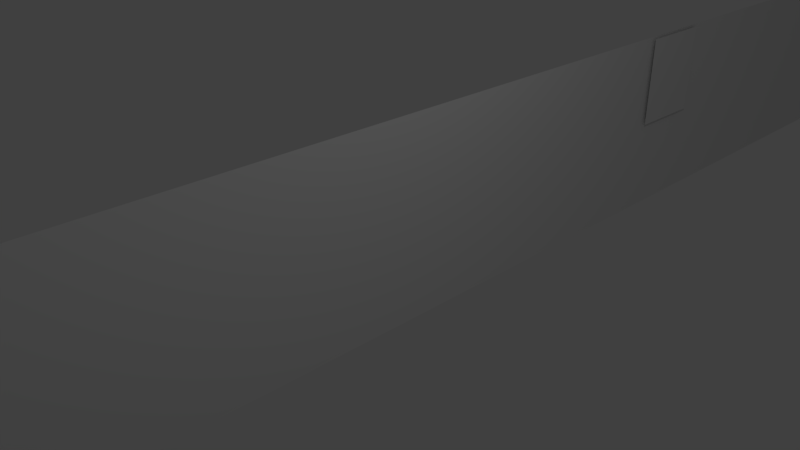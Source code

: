 # Source: Dino_Models.blend  (saved by Blender 2.79.0; exported with 4.5.12 LTS)
import bpy
from mathutils import Matrix  # noqa: F401  (used for matrix-valued properties, if any)

bpy.ops.wm.read_factory_settings(use_empty=True)
scene = bpy.context.scene
scene.name = 'Scene'

# ---- collections
col_collection_1 = bpy.data.collections.new('Collection 1'); scene.collection.children.link(col_collection_1)

# ---- materials (node trees are filled in below, after node groups)
mat_material_002 = bpy.data.materials.new('Material.002')
mat_material_002.alpha_threshold = 0.0
mat_material_002.use_transparent_shadow = False
mat_material_002.roughness = 0.5
mat_material_001 = bpy.data.materials.new('Material.001')
mat_material_001.alpha_threshold = 0.0
mat_material_001.use_transparent_shadow = False
mat_material_001.preview_render_type = 'FLAT'
mat_material_001.roughness = 0.5

# ---- material node trees

# ---- world
world_world = bpy.data.worlds.new('World'); scene.world = world_world
world_world.color = (0.05088, 0.05088, 0.05088)
world_world.use_sun_shadow = False
world_world.sun_shadow_jitter_overblur = 0.0
world_world.cycles.sampling_method = 'MANUAL'

# ---- cameras
cam_camera = bpy.data.cameras.new('Camera')
cam_camera.clip_end = 100.0
cam_camera.lens = 35.0
cam_camera.sensor_width = 32.0
cam_camera.sensor_height = 18.0
cam_camera.ortho_scale = 7.314
cam_camera.dof.focus_distance = 0.0
cam_camera.dof.aperture_fstop = 128.0

# ---- lights
light_lamp = bpy.data.lights.new('Lamp', 'POINT')
light_lamp.transmission_factor = 0.0
light_lamp.cutoff_distance = 30.0
light_lamp.energy = 100.0
light_lamp.shadow_buffer_clip_start = 1.001
light_lamp.shadow_soft_size = 0.1
light_lamp.shadow_maximum_resolution = 0.006
light_lamp.use_absolute_resolution = True

# ---- meshes
me_plane_001 = bpy.data.meshes.new('Plane.001')
me_plane_001.from_pydata([(-1.0, -0.3398, 0.0), (0.5483, -0.3398, -1.975e-08), (-1.0, 1.0, 0.0), (0.5483, 1.0, -1.975e-08), (-1.0, 0.3301, 0.0), (-0.2259, -0.3398, -9.873e-09), (0.5483, 0.3301, -1.975e-08), (-0.2259, 1.0, -9.873e-09), (-0.2259, 0.3301, -9.873e-09), (-1.0, -0.004847, 0.0), (0.1612, -0.3398, -1.481e-08), (0.5483, 0.6651, -1.975e-08), (-0.6129, 1.0, -4.936e-09), (-1.0, 0.6651, 0.0), (-0.6129, -0.3398, -4.936e-09), (0.5483, -0.004847, -1.975e-08), (0.1612, 1.0, -1.481e-08), (-0.2259, 0.6651, -9.873e-09), (-0.2259, -0.004847, -9.873e-09), (-0.6129, 0.3301, -4.936e-09), (0.1612, 0.3301, -1.481e-08), (0.1612, -0.004847, -1.481e-08), (-0.6129, -0.004847, -4.936e-09), (-0.6129, 0.6651, -4.936e-09), (0.1612, 0.6651, -1.481e-08), (-1.0, -0.1723, 0.0), (0.3547, -0.3398, -1.728e-08), (0.5483, 0.8325, -1.975e-08), (-0.8065, 1.0, -2.468e-09), (-1.0, 0.4976, 0.0), (-0.4194, -0.3398, -7.404e-09), (0.5483, 0.1626, -1.975e-08), (-0.03232, 1.0, -1.234e-08), (-0.2259, 0.8325, -9.873e-09), (-0.2259, 0.1626, -9.873e-09), (-0.8065, 0.3301, -2.468e-09), (-0.03232, 0.3301, -1.234e-08), (-1.0, 0.1626, 0.0), (-0.03232, -0.3398, -1.234e-08), (0.5483, 0.4976, -1.975e-08), (-0.4194, 1.0, -7.404e-09), (-1.0, 0.8325, 0.0), (-0.8065, -0.3398, -2.468e-09), (0.5483, -0.1723, -1.975e-08), (0.3547, 1.0, -1.728e-08), (-0.2259, 0.4976, -9.873e-09), (-0.2259, -0.1723, -9.873e-09), (-0.4194, 0.3301, -7.404e-09), (0.3547, 0.3301, -1.728e-08), (0.1612, 0.1626, -1.481e-08), (0.1612, -0.1723, -1.481e-08), (-0.03232, -0.004847, -1.234e-08), (0.3547, -0.004847, -1.728e-08), (-0.6129, 0.1626, -4.936e-09), (-0.6129, -0.1723, -4.936e-09), (-0.8065, -0.004847, -2.468e-09), (-0.4194, -0.004847, -7.404e-09), (-0.6129, 0.8325, -4.936e-09), (-0.6129, 0.4976, -4.936e-09), (-0.8065, 0.6651, -2.468e-09), (-0.4194, 0.6651, -7.404e-09), (0.1612, 0.8325, -1.481e-08), (0.1612, 0.4976, -1.481e-08), (-0.03232, 0.6651, -1.234e-08), (0.3547, 0.6651, -1.728e-08), (0.3547, 0.4976, -1.728e-08), (-0.03232, 0.4976, -1.234e-08), (-0.03232, 0.8325, -1.234e-08), (-0.4194, 0.4976, -7.404e-09), (-0.8065, 0.4976, -2.468e-09), (-0.8065, 0.8325, -2.468e-09), (-0.4194, -0.1723, -7.404e-09), (-0.8065, -0.1723, -2.468e-09), (-0.8065, 0.1626, -2.468e-09), (0.3547, -0.1723, -1.728e-08), (-0.03232, -0.1723, -1.234e-08), (-0.03232, 0.1626, -1.234e-08), (0.3547, 0.1626, -1.728e-08), (-0.4194, 0.1626, -7.404e-09), (-0.4194, 0.8325, -7.404e-09), (0.3547, 0.8325, -1.728e-08), (-1.0, -0.2561, 0.0), (0.4515, -0.3398, -1.851e-08), (0.5483, 0.9163, -1.975e-08), (-0.9032, 1.0, -1.234e-09), (-1.0, 0.4138, 0.0), (-0.3226, -0.3398, -8.639e-09), (0.5483, 0.2464, -1.975e-08), (-0.1291, 1.0, -1.111e-08), (-0.2259, 0.9163, -9.873e-09), (-0.2259, 0.2464, -9.873e-09), (-0.9032, 0.3301, -1.234e-09), (-0.1291, 0.3301, -1.111e-08), (-1.0, 0.07889, 0.0), (0.06444, -0.3398, -1.357e-08), (0.5483, 0.5813, -1.975e-08), (-0.5162, 1.0, -6.17e-09), (-1.0, 0.7488, 0.0), (-0.7097, -0.3398, -3.702e-09), (0.5483, -0.08858, -1.975e-08), (0.258, 1.0, -1.604e-08), (-0.2259, 0.5813, -9.873e-09), (-0.2259, -0.08858, -9.873e-09), (-0.5162, 0.3301, -6.17e-09), (0.258, 0.3301, -1.604e-08), (0.1612, 0.2464, -1.481e-08), (0.1612, -0.08858, -1.481e-08), (-0.1291, -0.004847, -1.111e-08), (0.258, -0.004847, -1.604e-08), (-0.6129, 0.2464, -4.936e-09), (-0.6129, -0.08858, -4.936e-09), (-0.9032, -0.004847, -1.234e-09), (-0.5162, -0.004847, -6.17e-09), (-0.6129, 0.9163, -4.936e-09), (-0.6129, 0.5813, -4.936e-09), (-0.9032, 0.6651, -1.234e-09), (-0.5162, 0.6651, -6.17e-09), (0.1612, 0.9163, -1.481e-08), (0.1612, 0.5813, -1.481e-08), (-0.1291, 0.6651, -1.111e-08), (0.258, 0.6651, -1.604e-08), (-1.0, -0.08858, 0.0), (0.258, -0.3398, -1.604e-08), (0.5483, 0.7488, -1.975e-08), (-0.7097, 1.0, -3.702e-09), (-1.0, 0.5813, 0.0), (-0.5162, -0.3398, -6.17e-09), (0.5483, 0.07889, -1.975e-08), (0.06444, 1.0, -1.357e-08), (-0.2259, 0.7488, -9.873e-09), (-0.2259, 0.07889, -9.873e-09), (-0.7097, 0.3301, -3.702e-09), (0.06444, 0.3301, -1.357e-08), (-1.0, 0.2464, 0.0), (-0.1291, -0.3398, -1.111e-08), (0.5483, 0.4138, -1.975e-08), (-0.3226, 1.0, -8.639e-09), (-1.0, 0.9163, 0.0), (-0.9032, -0.3398, -1.234e-09), (0.5483, -0.2561, -1.975e-08), (0.4515, 1.0, -1.851e-08), (-0.2259, 0.4138, -9.873e-09), (-0.2259, -0.2561, -9.873e-09), (-0.3226, 0.3301, -8.639e-09), (0.4515, 0.3301, -1.851e-08), (0.1612, 0.07889, -1.481e-08), (0.1612, -0.2561, -1.481e-08), (0.06444, -0.004847, -1.357e-08), (0.4515, -0.004847, -1.851e-08), (-0.6129, 0.07889, -4.936e-09), (-0.6129, -0.2561, -4.936e-09), (-0.7097, -0.004847, -3.702e-09), (-0.3226, -0.004847, -8.639e-09), (-0.6129, 0.7488, -4.936e-09), (-0.6129, 0.4138, -4.936e-09), (-0.7097, 0.6651, -3.702e-09), (-0.3226, 0.6651, -8.639e-09), (0.1612, 0.7488, -1.481e-08), (0.1612, 0.4138, -1.481e-08), (0.06444, 0.6651, -1.357e-08), (0.4515, 0.6651, -1.851e-08), (0.3547, 0.5813, -1.728e-08), (0.3547, 0.4138, -1.728e-08), (0.258, 0.4976, -1.604e-08), (0.4515, 0.4976, -1.851e-08), (-0.03232, 0.5813, -1.234e-08), (-0.03232, 0.4138, -1.234e-08), (-0.1291, 0.4976, -1.111e-08), (0.06444, 0.4976, -1.357e-08), (-0.03232, 0.9163, -1.234e-08), (-0.03232, 0.7488, -1.234e-08), (-0.1291, 0.8325, -1.111e-08), (0.06444, 0.8325, -1.357e-08), (-0.4194, 0.5813, -7.404e-09), (-0.4194, 0.4138, -7.404e-09), (-0.5162, 0.4976, -6.17e-09), (-0.3226, 0.4976, -8.639e-09), (-0.8065, 0.5813, -2.468e-09), (-0.8065, 0.4138, -2.468e-09), (-0.9032, 0.4976, -1.234e-09), (-0.7097, 0.4976, -3.702e-09), (-0.8065, 0.9163, -2.468e-09), (-0.8065, 0.7488, -2.468e-09), (-0.9032, 0.8325, -1.234e-09), (-0.7097, 0.8325, -3.702e-09), (-0.4194, -0.08858, -7.404e-09), (-0.4194, -0.2561, -7.404e-09), (-0.5162, -0.1723, -6.17e-09), (-0.3226, -0.1723, -8.639e-09), (-0.8065, -0.08858, -2.468e-09), (-0.8065, -0.2561, -2.468e-09), (-0.9032, -0.1723, -1.234e-09), (-0.7097, -0.1723, -3.702e-09), (-0.8065, 0.2464, -2.468e-09), (-0.8065, 0.07889, -2.468e-09), (-0.9032, 0.1626, -1.234e-09), (-0.7097, 0.1626, -3.702e-09), (0.3547, -0.08858, -1.728e-08), (0.3547, -0.2561, -1.728e-08), (0.258, -0.1723, -1.604e-08), (0.4515, -0.1723, -1.851e-08), (-0.03232, -0.08858, -1.234e-08), (-0.03232, -0.2561, -1.234e-08), (-0.1291, -0.1723, -1.111e-08), (0.06444, -0.1723, -1.357e-08), (-0.03232, 0.2464, -1.234e-08), (-0.03232, 0.07889, -1.234e-08), (-0.1291, 0.1626, -1.111e-08), (0.06444, 0.1626, -1.357e-08), (0.3547, 0.2464, -1.728e-08), (0.3547, 0.07889, -1.728e-08), (0.258, 0.1626, -1.604e-08), (0.4515, 0.1626, -1.851e-08), (-0.4194, 0.2464, -7.404e-09), (-0.4194, 0.07889, -7.404e-09), (-0.5162, 0.1626, -6.17e-09), (-0.3226, 0.1626, -8.639e-09), (-0.4194, 0.9163, -7.404e-09), (-0.4194, 0.7488, -7.404e-09), (-0.5162, 0.8325, -6.17e-09), (-0.3226, 0.8325, -8.639e-09), (0.3547, 0.9163, -1.728e-08), (0.3547, 0.7488, -1.728e-08), (0.258, 0.8325, -1.604e-08), (0.4515, 0.8325, -1.851e-08), (0.4515, 0.7488, -1.851e-08), (0.258, 0.7488, -1.604e-08), (0.258, 0.9163, -1.604e-08), (-0.3226, 0.7488, -8.639e-09), (-0.5162, 0.7488, -6.17e-09), (-0.5162, 0.9163, -6.17e-09), (-0.3226, 0.07889, -8.639e-09), (-0.5162, 0.07889, -6.17e-09), (-0.5162, 0.2464, -6.17e-09), (0.4515, 0.07889, -1.851e-08), (0.258, 0.07889, -1.604e-08), (0.258, 0.2464, -1.604e-08), (0.06444, 0.07889, -1.357e-08), (-0.1291, 0.07889, -1.111e-08), (-0.1291, 0.2464, -1.111e-08), (0.06444, -0.2561, -1.357e-08), (-0.1291, -0.2561, -1.111e-08), (-0.1291, -0.08858, -1.111e-08), (0.4515, -0.2561, -1.851e-08), (0.258, -0.2561, -1.604e-08), (0.258, -0.08858, -1.604e-08), (-0.7097, 0.07889, -3.702e-09), (-0.9032, 0.07889, -1.234e-09), (-0.9032, 0.2464, -1.234e-09), (-0.7097, -0.2561, -3.702e-09), (-0.9032, -0.2561, -1.234e-09), (-0.9032, -0.08858, -1.234e-09), (-0.3226, -0.2561, -8.639e-09), (-0.5162, -0.2561, -6.17e-09), (-0.5162, -0.08858, -6.17e-09), (-0.7097, 0.7488, -3.702e-09), (-0.9032, 0.7488, -1.234e-09), (-0.9032, 0.9163, -1.234e-09), (-0.7097, 0.4138, -3.702e-09), (-0.9032, 0.4138, -1.234e-09), (-0.9032, 0.5813, -1.234e-09), (-0.3226, 0.4138, -8.639e-09), (-0.5162, 0.4138, -6.17e-09), (-0.5162, 0.5813, -6.17e-09), (0.06444, 0.7488, -1.357e-08), (-0.1291, 0.7488, -1.111e-08), (-0.1291, 0.9163, -1.111e-08), (0.06444, 0.4138, -1.357e-08), (-0.1291, 0.4138, -1.111e-08), (-0.1291, 0.5813, -1.111e-08), (0.4515, 0.4138, -1.851e-08), (0.258, 0.4138, -1.604e-08), (0.258, 0.5813, -1.604e-08), (0.4515, 0.5813, -1.851e-08), (0.06444, 0.5813, -1.357e-08), (0.06444, 0.9163, -1.357e-08), (-0.3226, 0.5813, -8.639e-09), (-0.7097, 0.5813, -3.702e-09), (-0.7097, 0.9163, -3.702e-09), (-0.3226, -0.08858, -8.639e-09), (-0.7097, -0.08858, -3.702e-09), (-0.7097, 0.2464, -3.702e-09), (0.4515, -0.08858, -1.851e-08), (0.06444, -0.08858, -1.357e-08), (0.06444, 0.2464, -1.357e-08), (0.4515, 0.2464, -1.851e-08), (-0.3226, 0.2464, -8.639e-09), (-0.3226, 0.9163, -8.639e-09), (0.4515, 0.9163, -1.851e-08), (-1.0, -0.2979, 0.0), (0.4999, -0.3398, -1.913e-08), (0.5483, 0.9581, -1.975e-08), (-0.9516, 1.0, -6.17e-10), (-1.0, 0.372, 0.0), (-0.2742, -0.3398, -9.256e-09), (0.5483, 0.2882, -1.975e-08), (-0.1775, 1.0, -1.049e-08), (-0.2259, 0.9581, -9.873e-09), (-0.2259, 0.2882, -9.873e-09), (-0.9516, 0.3301, -6.17e-10), (-0.1775, 0.3301, -1.049e-08), (-1.0, 0.03702, 0.0), (0.1128, -0.3398, -1.419e-08), (0.5483, 0.6232, -1.975e-08), (-0.5645, 1.0, -5.553e-09), (-1.0, 0.7069, 0.0), (-0.6613, -0.3398, -4.319e-09), (0.5483, -0.04672, -1.975e-08), (0.2096, 1.0, -1.543e-08), (-0.2259, 0.6232, -9.873e-09), (-0.2259, -0.04672, -9.873e-09), (-0.5645, 0.3301, -5.553e-09), (0.2096, 0.3301, -1.543e-08), (0.1612, 0.2882, -1.481e-08), (0.1612, -0.04672, -1.481e-08), (-0.1775, -0.004847, -1.049e-08), (0.2096, -0.004847, -1.543e-08), (-0.6129, 0.2882, -4.936e-09), (-0.6129, -0.04672, -4.936e-09), (-0.9516, -0.004847, -6.17e-10), (-0.5645, -0.004847, -5.553e-09), (-0.6129, 0.9581, -4.936e-09), (-0.6129, 0.6232, -4.936e-09), (-0.9516, 0.6651, -6.17e-10), (-0.5645, 0.6651, -5.553e-09), (0.1612, 0.9581, -1.481e-08), (0.1612, 0.6232, -1.481e-08), (-0.1775, 0.6651, -1.049e-08), (0.2096, 0.6651, -1.543e-08), (-1.0, -0.1305, 0.0), (0.3064, -0.3398, -1.666e-08), (0.5483, 0.7907, -1.975e-08), (-0.7581, 1.0, -3.085e-09), (-1.0, 0.5394, 0.0), (-0.4678, -0.3398, -6.787e-09), (0.5483, 0.1208, -1.975e-08), (0.01606, 1.0, -1.296e-08), (-0.2259, 0.7907, -9.873e-09), (-0.2259, 0.1208, -9.873e-09), (-0.7581, 0.3301, -3.085e-09), (0.01606, 0.3301, -1.296e-08), (-1.0, 0.2045, 0.0), (-0.08071, -0.3398, -1.172e-08), (0.5483, 0.4557, -1.975e-08), (-0.371, 1.0, -8.021e-09), (-1.0, 0.8744, 0.0), (-0.8548, -0.3398, -1.851e-09), (0.5483, -0.2142, -1.975e-08), (0.4031, 1.0, -1.789e-08), (-0.2259, 0.4557, -9.873e-09), (-0.2259, -0.2142, -9.873e-09), (-0.371, 0.3301, -8.021e-09), (0.4031, 0.3301, -1.789e-08), (0.1612, 0.1208, -1.481e-08), (0.1612, -0.2142, -1.481e-08), (0.01606, -0.004847, -1.296e-08), (0.4031, -0.004847, -1.789e-08), (-0.6129, 0.1208, -4.936e-09), (-0.6129, -0.2142, -4.936e-09), (-0.7581, -0.004847, -3.085e-09), (-0.371, -0.004847, -8.021e-09), (-0.6129, 0.7907, -4.936e-09), (-0.6129, 0.4557, -4.936e-09), (-0.7581, 0.6651, -3.085e-09), (-0.371, 0.6651, -8.021e-09), (0.1612, 0.7907, -1.481e-08), (0.1612, 0.4557, -1.481e-08), (0.01606, 0.6651, -1.296e-08), (0.4031, 0.6651, -1.789e-08), (0.3547, 0.6232, -1.728e-08), (0.3547, 0.4557, -1.728e-08), (0.2096, 0.4976, -1.543e-08), (0.4031, 0.4976, -1.789e-08), (-0.03232, 0.6232, -1.234e-08), (-0.03232, 0.4557, -1.234e-08), (-0.1775, 0.4976, -1.049e-08), (0.01606, 0.4976, -1.296e-08), (-0.03232, 0.9581, -1.234e-08), (-0.03232, 0.7907, -1.234e-08), (-0.1775, 0.8325, -1.049e-08), (0.01606, 0.8325, -1.296e-08), (-0.4194, 0.6232, -7.404e-09), (-0.4194, 0.4557, -7.404e-09), (-0.5645, 0.4976, -5.553e-09), (-0.371, 0.4976, -8.021e-09), (-0.8065, 0.6232, -2.468e-09), (-0.8065, 0.4557, -2.468e-09), (-0.9516, 0.4976, -6.17e-10), (-0.7581, 0.4976, -3.085e-09), (-0.8065, 0.9581, -2.468e-09), (-0.8065, 0.7907, -2.468e-09), (-0.9516, 0.8325, -6.17e-10), (-0.7581, 0.8325, -3.085e-09), (-0.4194, -0.04672, -7.404e-09), (-0.4194, -0.2142, -7.404e-09), (-0.5645, -0.1723, -5.553e-09), (-0.371, -0.1723, -8.021e-09), (-0.8065, -0.04672, -2.468e-09), (-0.8065, -0.2142, -2.468e-09), (-0.9516, -0.1723, -6.17e-10), (-0.7581, -0.1723, -3.085e-09), (-0.8065, 0.2882, -2.468e-09), (-0.8065, 0.1208, -2.468e-09), (-0.9516, 0.1626, -6.17e-10), (-0.7581, 0.1626, -3.085e-09), (0.3547, -0.04672, -1.728e-08), (0.3547, -0.2142, -1.728e-08), (0.2096, -0.1723, -1.543e-08), (0.4031, -0.1723, -1.789e-08), (-0.03232, -0.04672, -1.234e-08), (-0.03232, -0.2142, -1.234e-08), (-0.1775, -0.1723, -1.049e-08), (0.01606, -0.1723, -1.296e-08), (-0.03232, 0.2882, -1.234e-08), (-0.03232, 0.1208, -1.234e-08), (-0.1775, 0.1626, -1.049e-08), (0.01606, 0.1626, -1.296e-08), (0.3547, 0.2882, -1.728e-08), (0.3547, 0.1208, -1.728e-08), (0.2096, 0.1626, -1.543e-08), (0.4031, 0.1626, -1.789e-08), (-0.4194, 0.2882, -7.404e-09), (-0.4194, 0.1208, -7.404e-09), (-0.5645, 0.1626, -5.553e-09), (-0.371, 0.1626, -8.021e-09), (-0.4194, 0.9581, -7.404e-09), (-0.4194, 0.7907, -7.404e-09), (-0.5645, 0.8325, -5.553e-09), (-0.371, 0.8325, -8.021e-09), (0.3547, 0.9581, -1.728e-08), (0.3547, 0.7907, -1.728e-08), (0.2096, 0.8325, -1.543e-08), (0.4031, 0.8325, -1.789e-08), (-1.0, -0.2142, 0.0), (0.4031, -0.3398, -1.789e-08), (0.5483, 0.8744, -1.975e-08), (-0.8548, 1.0, -1.851e-09), (-1.0, 0.4557, 0.0), (-0.371, -0.3398, -8.021e-09), (0.5483, 0.2045, -1.975e-08), (-0.08071, 1.0, -1.172e-08), (-0.2259, 0.8744, -9.873e-09), (-0.2259, 0.2045, -9.873e-09), (-0.8548, 0.3301, -1.851e-09), (-0.08071, 0.3301, -1.172e-08), (-1.0, 0.1208, 0.0), (0.01606, -0.3398, -1.296e-08), (0.5483, 0.5394, -1.975e-08), (-0.4678, 1.0, -6.787e-09), (-1.0, 0.7907, 0.0), (-0.7581, -0.3398, -3.085e-09), (0.5483, -0.1305, -1.975e-08), (0.3064, 1.0, -1.666e-08), (-0.2259, 0.5394, -9.873e-09), (-0.2259, -0.1305, -9.873e-09), (-0.4678, 0.3301, -6.787e-09), (0.3064, 0.3301, -1.666e-08), (0.1612, 0.2045, -1.481e-08), (0.1612, -0.1305, -1.481e-08), (-0.08071, -0.004847, -1.172e-08), (0.3064, -0.004847, -1.666e-08), (-0.6129, 0.2045, -4.936e-09), (-0.6129, -0.1305, -4.936e-09), (-0.8548, -0.004847, -1.851e-09), (-0.4678, -0.004847, -6.787e-09), (-0.6129, 0.8744, -4.936e-09), (-0.6129, 0.5394, -4.936e-09), (-0.8548, 0.6651, -1.851e-09), (-0.4678, 0.6651, -6.787e-09), (0.1612, 0.8744, -1.481e-08), (0.1612, 0.5394, -1.481e-08), (-0.08071, 0.6651, -1.172e-08), (0.3064, 0.6651, -1.666e-08), (-1.0, -0.04672, 0.0), (0.2096, -0.3398, -1.543e-08), (0.5483, 0.7069, -1.975e-08), (-0.6613, 1.0, -4.319e-09), (-1.0, 0.6232, 0.0), (-0.5645, -0.3398, -5.553e-09), (0.5483, 0.03702, -1.975e-08), (0.1128, 1.0, -1.419e-08), (-0.2259, 0.7069, -9.873e-09), (-0.2259, 0.03702, -9.873e-09), (-0.6613, 0.3301, -4.319e-09), (0.1128, 0.3301, -1.419e-08), (-1.0, 0.2882, 0.0), (-0.1775, -0.3398, -1.049e-08), (0.5483, 0.372, -1.975e-08), (-0.2742, 1.0, -9.256e-09), (-1.0, 0.9581, 0.0), (-0.9516, -0.3398, -6.17e-10), (0.5483, -0.2979, -1.975e-08), (0.4999, 1.0, -1.913e-08), (-0.2259, 0.372, -9.873e-09), (-0.2259, -0.2979, -9.873e-09), (-0.2742, 0.3301, -9.256e-09), (0.4999, 0.3301, -1.913e-08), (0.1612, 0.03702, -1.481e-08), (0.1612, -0.2979, -1.481e-08), (0.1128, -0.004847, -1.419e-08), (0.4999, -0.004847, -1.913e-08), (-0.6129, 0.03702, -4.936e-09), (-0.6129, -0.2979, -4.936e-09), (-0.6613, -0.004847, -4.319e-09), (-0.2742, -0.004847, -9.256e-09), (-0.6129, 0.7069, -4.936e-09), (-0.6129, 0.372, -4.936e-09), (-0.6613, 0.6651, -4.319e-09), (-0.2742, 0.6651, -9.256e-09), (0.1612, 0.7069, -1.481e-08), (0.1612, 0.372, -1.481e-08), (0.1128, 0.6651, -1.419e-08), (0.4999, 0.6651, -1.913e-08), (0.3547, 0.5394, -1.728e-08), (0.3547, 0.372, -1.728e-08), (0.3064, 0.4976, -1.666e-08), (0.4999, 0.4976, -1.913e-08), (-0.03232, 0.5394, -1.234e-08), (-0.03232, 0.372, -1.234e-08), (-0.08071, 0.4976, -1.172e-08), (0.1128, 0.4976, -1.419e-08), (-0.03232, 0.8744, -1.234e-08), (-0.03232, 0.7069, -1.234e-08), (-0.08071, 0.8325, -1.172e-08), (0.1128, 0.8325, -1.419e-08), (-0.4194, 0.5394, -7.404e-09), (-0.4194, 0.372, -7.404e-09), (-0.4678, 0.4976, -6.787e-09), (-0.2742, 0.4976, -9.256e-09), (-0.8065, 0.5394, -2.468e-09), (-0.8065, 0.372, -2.468e-09), (-0.8548, 0.4976, -1.851e-09), (-0.6613, 0.4976, -4.319e-09), (-0.8065, 0.8744, -2.468e-09), (-0.8065, 0.7069, -2.468e-09), (-0.8548, 0.8325, -1.851e-09), (-0.6613, 0.8325, -4.319e-09), (-0.4194, -0.1305, -7.404e-09), (-0.4194, -0.2979, -7.404e-09), (-0.4678, -0.1723, -6.787e-09), (-0.2742, -0.1723, -9.256e-09), (-0.8065, -0.1305, -2.468e-09), (-0.8065, -0.2979, -2.468e-09), (-0.8548, -0.1723, -1.851e-09), (-0.6613, -0.1723, -4.319e-09), (-0.8065, 0.2045, -2.468e-09), (-0.8065, 0.03702, -2.468e-09), (-0.8548, 0.1626, -1.851e-09), (-0.6613, 0.1626, -4.319e-09), (0.3547, -0.1305, -1.728e-08), (0.3547, -0.2979, -1.728e-08), (0.3064, -0.1723, -1.666e-08), (0.4999, -0.1723, -1.913e-08), (-0.03232, -0.1305, -1.234e-08), (-0.03232, -0.2979, -1.234e-08), (-0.08071, -0.1723, -1.172e-08), (0.1128, -0.1723, -1.419e-08), (-0.03232, 0.2045, -1.234e-08), (-0.03232, 0.03702, -1.234e-08), (-0.08071, 0.1626, -1.172e-08), (0.1128, 0.1626, -1.419e-08), (0.3547, 0.2045, -1.728e-08), (0.3547, 0.03702, -1.728e-08), (0.3064, 0.1626, -1.666e-08), (0.4999, 0.1626, -1.913e-08), (-0.4194, 0.2045, -7.404e-09), (-0.4194, 0.03702, -7.404e-09), (-0.4678, 0.1626, -6.787e-09), (-0.2742, 0.1626, -9.256e-09), (-0.4194, 0.8744, -7.404e-09), (-0.4194, 0.7069, -7.404e-09), (-0.4678, 0.8325, -6.787e-09), (-0.2742, 0.8325, -9.256e-09), (0.3547, 0.8744, -1.728e-08), (0.3547, 0.7069, -1.728e-08), (0.3064, 0.8325, -1.666e-08), (0.4999, 0.8325, -1.913e-08), (0.4515, 0.7907, -1.851e-08), (0.4515, 0.7069, -1.851e-08), (0.4031, 0.7488, -1.789e-08), (0.4999, 0.7488, -1.913e-08), (0.258, 0.7907, -1.604e-08), (0.258, 0.7069, -1.604e-08), (0.2096, 0.7488, -1.543e-08), (0.3064, 0.7488, -1.666e-08), (0.258, 0.9581, -1.604e-08), (0.258, 0.8744, -1.604e-08), (0.2096, 0.9163, -1.543e-08), (0.3064, 0.9163, -1.666e-08), (-0.3226, 0.7907, -8.639e-09), (-0.3226, 0.7069, -8.639e-09), (-0.371, 0.7488, -8.021e-09), (-0.2742, 0.7488, -9.256e-09), (-0.5162, 0.7907, -6.17e-09), (-0.5162, 0.7069, -6.17e-09), (-0.5645, 0.7488, -5.553e-09), (-0.4678, 0.7488, -6.787e-09), (-0.5162, 0.9581, -6.17e-09), (-0.5162, 0.8744, -6.17e-09), (-0.5645, 0.9163, -5.553e-09), (-0.4678, 0.9163, -6.787e-09), (-0.3226, 0.1208, -8.639e-09), (-0.3226, 0.03702, -8.639e-09), (-0.371, 0.07889, -8.021e-09), (-0.2742, 0.07889, -9.256e-09), (-0.5162, 0.1208, -6.17e-09), (-0.5162, 0.03702, -6.17e-09), (-0.5645, 0.07889, -5.553e-09), (-0.4678, 0.07889, -6.787e-09), (-0.5162, 0.2882, -6.17e-09), (-0.5162, 0.2045, -6.17e-09), (-0.5645, 0.2464, -5.553e-09), (-0.4678, 0.2464, -6.787e-09), (0.4515, 0.1208, -1.851e-08), (0.4515, 0.03702, -1.851e-08), (0.4031, 0.07889, -1.789e-08), (0.4999, 0.07889, -1.913e-08), (0.258, 0.1208, -1.604e-08), (0.258, 0.03702, -1.604e-08), (0.2096, 0.07889, -1.543e-08), (0.3064, 0.07889, -1.666e-08), (0.258, 0.2882, -1.604e-08), (0.258, 0.2045, -1.604e-08), (0.2096, 0.2464, -1.543e-08), (0.3064, 0.2464, -1.666e-08), (0.06444, 0.1208, -1.357e-08), (0.06444, 0.03702, -1.357e-08), (0.01606, 0.07889, -1.296e-08), (0.1128, 0.07889, -1.419e-08), (-0.1291, 0.1208, -1.111e-08), (-0.1291, 0.03702, -1.111e-08), (-0.1775, 0.07889, -1.049e-08), (-0.08071, 0.07889, -1.172e-08), (-0.1291, 0.2882, -1.111e-08), (-0.1291, 0.2045, -1.111e-08), (-0.1775, 0.2464, -1.049e-08), (-0.08071, 0.2464, -1.172e-08), (0.06444, -0.2142, -1.357e-08), (0.06444, -0.2979, -1.357e-08), (0.01606, -0.2561, -1.296e-08), (0.1128, -0.2561, -1.419e-08), (-0.1291, -0.2142, -1.111e-08), (-0.1291, -0.2979, -1.111e-08), (-0.1775, -0.2561, -1.049e-08), (-0.08071, -0.2561, -1.172e-08), (-0.1291, -0.04672, -1.111e-08), (-0.1291, -0.1305, -1.111e-08), (-0.1775, -0.08858, -1.049e-08), (-0.08071, -0.08858, -1.172e-08), (0.4515, -0.2142, -1.851e-08), (0.4515, -0.2979, -1.851e-08), (0.4031, -0.2561, -1.789e-08), (0.4999, -0.2561, -1.913e-08), (0.258, -0.2142, -1.604e-08), (0.258, -0.2979, -1.604e-08), (0.2096, -0.2561, -1.543e-08), (0.3064, -0.2561, -1.666e-08), (0.258, -0.04672, -1.604e-08), (0.258, -0.1305, -1.604e-08), (0.2096, -0.08858, -1.543e-08), (0.3064, -0.08858, -1.666e-08), (-0.7097, 0.1208, -3.702e-09), (-0.7097, 0.03702, -3.702e-09), (-0.7581, 0.07889, -3.085e-09), (-0.6613, 0.07889, -4.319e-09), (-0.9032, 0.1208, -1.234e-09), (-0.9032, 0.03702, -1.234e-09), (-0.9516, 0.07889, -6.17e-10), (-0.8548, 0.07889, -1.851e-09), (-0.9032, 0.2882, -1.234e-09), (-0.9032, 0.2045, -1.234e-09), (-0.9516, 0.2464, -6.17e-10), (-0.8548, 0.2464, -1.851e-09), (-0.7097, -0.2142, -3.702e-09), (-0.7097, -0.2979, -3.702e-09), (-0.7581, -0.2561, -3.085e-09), (-0.6613, -0.2561, -4.319e-09), (-0.9032, -0.2142, -1.234e-09), (-0.9032, -0.2979, -1.234e-09), (-0.9516, -0.2561, -6.17e-10), (-0.8548, -0.2561, -1.851e-09), (-0.9032, -0.04672, -1.234e-09), (-0.9032, -0.1305, -1.234e-09), (-0.9516, -0.08858, -6.17e-10), (-0.8548, -0.08858, -1.851e-09), (-0.3226, -0.2142, -8.639e-09), (-0.3226, -0.2979, -8.639e-09), (-0.371, -0.2561, -8.021e-09), (-0.2742, -0.2561, -9.256e-09), (-0.5162, -0.2142, -6.17e-09), (-0.5162, -0.2979, -6.17e-09), (-0.5645, -0.2561, -5.553e-09), (-0.4678, -0.2561, -6.787e-09), (-0.5162, -0.04672, -6.17e-09), (-0.5162, -0.1305, -6.17e-09), (-0.5645, -0.08858, -5.553e-09), (-0.4678, -0.08858, -6.787e-09), (-0.7097, 0.7907, -3.702e-09), (-0.7097, 0.7069, -3.702e-09), (-0.7581, 0.7488, -3.085e-09), (-0.6613, 0.7488, -4.319e-09), (-0.9032, 0.7907, -1.234e-09), (-0.9032, 0.7069, -1.234e-09), (-0.9516, 0.7488, -6.17e-10), (-0.8548, 0.7488, -1.851e-09), (-0.9032, 0.9581, -1.234e-09), (-0.9032, 0.8744, -1.234e-09), (-0.9516, 0.9163, -6.17e-10), (-0.8548, 0.9163, -1.851e-09), (-0.7097, 0.4557, -3.702e-09), (-0.7097, 0.372, -3.702e-09), (-0.7581, 0.4138, -3.085e-09), (-0.6613, 0.4138, -4.319e-09), (-0.9032, 0.4557, -1.234e-09), (-0.9032, 0.372, -1.234e-09), (-0.9516, 0.4138, -6.17e-10), (-0.8548, 0.4138, -1.851e-09), (-0.9032, 0.6232, -1.234e-09), (-0.9032, 0.5394, -1.234e-09), (-0.9516, 0.5813, -6.17e-10), (-0.8548, 0.5813, -1.851e-09), (-0.3226, 0.4557, -8.639e-09), (-0.3226, 0.372, -8.639e-09), (-0.371, 0.4138, -8.021e-09), (-0.2742, 0.4138, -9.256e-09), (-0.5162, 0.4557, -6.17e-09), (-0.5162, 0.372, -6.17e-09), (-0.5645, 0.4138, -5.553e-09), (-0.4678, 0.4138, -6.787e-09), (-0.5162, 0.6232, -6.17e-09), (-0.5162, 0.5394, -6.17e-09), (-0.5645, 0.5813, -5.553e-09), (-0.4678, 0.5813, -6.787e-09), (0.06444, 0.7907, -1.357e-08), (0.06444, 0.7069, -1.357e-08), (0.01606, 0.7488, -1.296e-08), (0.1128, 0.7488, -1.419e-08), (-0.1291, 0.7907, -1.111e-08), (-0.1291, 0.7069, -1.111e-08), (-0.1775, 0.7488, -1.049e-08), (-0.08071, 0.7488, -1.172e-08), (-0.1291, 0.9581, -1.111e-08), (-0.1291, 0.8744, -1.111e-08), (-0.1775, 0.9163, -1.049e-08), (-0.08071, 0.9163, -1.172e-08), (0.06444, 0.4557, -1.357e-08), (0.06444, 0.372, -1.357e-08), (0.01606, 0.4138, -1.296e-08), (0.1128, 0.4138, -1.419e-08), (-0.1291, 0.4557, -1.111e-08), (-0.1291, 0.372, -1.111e-08), (-0.1775, 0.4138, -1.049e-08), (-0.08071, 0.4138, -1.172e-08), (-0.1291, 0.6232, -1.111e-08), (-0.1291, 0.5394, -1.111e-08), (-0.1775, 0.5813, -1.049e-08), (-0.08071, 0.5813, -1.172e-08), (0.4515, 0.4557, -1.851e-08), (0.4515, 0.372, -1.851e-08), (0.4031, 0.4138, -1.789e-08), (0.4999, 0.4138, -1.913e-08), (0.258, 0.4557, -1.604e-08), (0.258, 0.372, -1.604e-08), (0.2096, 0.4138, -1.543e-08), (0.3064, 0.4138, -1.666e-08), (0.258, 0.6232, -1.604e-08), (0.258, 0.5394, -1.604e-08), (0.2096, 0.5813, -1.543e-08), (0.3064, 0.5813, -1.666e-08), (0.4515, 0.6232, -1.851e-08), (0.4515, 0.5394, -1.851e-08), (0.4031, 0.5813, -1.789e-08), (0.4999, 0.5813, -1.913e-08), (0.06444, 0.6232, -1.357e-08), (0.06444, 0.5394, -1.357e-08), (0.01606, 0.5813, -1.296e-08), (0.1128, 0.5813, -1.419e-08), (0.06444, 0.9581, -1.357e-08), (0.06444, 0.8744, -1.357e-08), (0.01606, 0.9163, -1.296e-08), (0.1128, 0.9163, -1.419e-08), (-0.3226, 0.6232, -8.639e-09), (-0.3226, 0.5394, -8.639e-09), (-0.371, 0.5813, -8.021e-09), (-0.2742, 0.5813, -9.256e-09), (-0.7097, 0.6232, -3.702e-09), (-0.7097, 0.5394, -3.702e-09), (-0.7581, 0.5813, -3.085e-09), (-0.6613, 0.5813, -4.319e-09), (-0.7097, 0.9581, -3.702e-09), (-0.7097, 0.8744, -3.702e-09), (-0.7581, 0.9163, -3.085e-09), (-0.6613, 0.9163, -4.319e-09), (-0.3226, -0.04672, -8.639e-09), (-0.3226, -0.1305, -8.639e-09), (-0.371, -0.08858, -8.021e-09), (-0.2742, -0.08858, -9.256e-09), (-0.7097, -0.04672, -3.702e-09), (-0.7097, -0.1305, -3.702e-09), (-0.7581, -0.08858, -3.085e-09), (-0.6613, -0.08858, -4.319e-09), (-0.7097, 0.2882, -3.702e-09), (-0.7097, 0.2045, -3.702e-09), (-0.7581, 0.2464, -3.085e-09), (-0.6613, 0.2464, -4.319e-09), (0.4515, -0.04672, -1.851e-08), (0.4515, -0.1305, -1.851e-08), (0.4031, -0.08858, -1.789e-08), (0.4999, -0.08858, -1.913e-08), (0.06444, -0.04672, -1.357e-08), (0.06444, -0.1305, -1.357e-08), (0.01606, -0.08858, -1.296e-08), (0.1128, -0.08858, -1.419e-08), (0.06444, 0.2882, -1.357e-08), (0.06444, 0.2045, -1.357e-08), (0.01606, 0.2464, -1.296e-08), (0.1128, 0.2464, -1.419e-08), (0.4515, 0.2882, -1.851e-08), (0.4515, 0.2045, -1.851e-08), (0.4031, 0.2464, -1.789e-08), (0.4999, 0.2464, -1.913e-08), (-0.3226, 0.2882, -8.639e-09), (-0.3226, 0.2045, -8.639e-09), (-0.371, 0.2464, -8.021e-09), (-0.2742, 0.2464, -9.256e-09), (-0.3226, 0.9581, -8.639e-09), (-0.3226, 0.8744, -8.639e-09), (-0.371, 0.9163, -8.021e-09), (-0.2742, 0.9163, -9.256e-09), (0.4515, 0.9581, -1.851e-08), (0.4515, 0.8744, -1.851e-08), (0.4031, 0.9163, -1.789e-08), (0.4999, 0.9163, -1.913e-08), (0.4999, 0.8744, -1.913e-08), (0.4031, 0.8744, -1.789e-08), (0.4031, 0.9581, -1.789e-08), (-0.2742, 0.8744, -9.256e-09), (-0.371, 0.8744, -8.021e-09), (-0.371, 0.9581, -8.021e-09), (-0.2742, 0.2045, -9.256e-09), (-0.371, 0.2045, -8.021e-09), (-0.371, 0.2882, -8.021e-09), (0.4999, 0.2045, -1.913e-08), (0.4031, 0.2045, -1.789e-08), (0.4031, 0.2882, -1.789e-08), (0.1128, 0.2045, -1.419e-08), (0.01606, 0.2045, -1.296e-08), (0.01606, 0.2882, -1.296e-08), (0.1128, -0.1305, -1.419e-08), (0.01606, -0.1305, -1.296e-08), (0.01606, -0.04672, -1.296e-08), (0.4999, -0.1305, -1.913e-08), (0.4031, -0.1305, -1.789e-08), (0.4031, -0.04672, -1.789e-08), (-0.6613, 0.2045, -4.319e-09), (-0.7581, 0.2045, -3.085e-09), (-0.7581, 0.2882, -3.085e-09), (-0.6613, -0.1305, -4.319e-09), (-0.7581, -0.1305, -3.085e-09), (-0.7581, -0.04672, -3.085e-09), (-0.2742, -0.1305, -9.256e-09), (-0.371, -0.1305, -8.021e-09), (-0.371, -0.04672, -8.021e-09), (-0.6613, 0.8744, -4.319e-09), (-0.7581, 0.8744, -3.085e-09), (-0.7581, 0.9581, -3.085e-09), (-0.6613, 0.5394, -4.319e-09), (-0.7581, 0.5394, -3.085e-09), (-0.7581, 0.6232, -3.085e-09), (-0.2742, 0.5394, -9.256e-09), (-0.371, 0.5394, -8.021e-09), (-0.371, 0.6232, -8.021e-09), (0.1128, 0.8744, -1.419e-08), (0.01606, 0.8744, -1.296e-08), (0.01606, 0.9581, -1.296e-08), (0.1128, 0.5394, -1.419e-08), (0.01606, 0.5394, -1.296e-08), (0.01606, 0.6232, -1.296e-08), (0.4999, 0.5394, -1.913e-08), (0.4031, 0.5394, -1.789e-08), (0.4031, 0.6232, -1.789e-08), (0.3064, 0.5394, -1.666e-08), (0.2096, 0.5394, -1.543e-08), (0.2096, 0.6232, -1.543e-08), (0.3064, 0.372, -1.666e-08), (0.2096, 0.372, -1.543e-08), (0.2096, 0.4557, -1.543e-08), (0.4999, 0.372, -1.913e-08), (0.4031, 0.372, -1.789e-08), (0.4031, 0.4557, -1.789e-08), (-0.08071, 0.5394, -1.172e-08), (-0.1775, 0.5394, -1.049e-08), (-0.1775, 0.6232, -1.049e-08), (-0.08071, 0.372, -1.172e-08), (-0.1775, 0.372, -1.049e-08), (-0.1775, 0.4557, -1.049e-08), (0.1128, 0.372, -1.419e-08), (0.01606, 0.372, -1.296e-08), (0.01606, 0.4557, -1.296e-08), (-0.08071, 0.8744, -1.172e-08), (-0.1775, 0.8744, -1.049e-08), (-0.1775, 0.9581, -1.049e-08), (-0.08071, 0.7069, -1.172e-08), (-0.1775, 0.7069, -1.049e-08), (-0.1775, 0.7907, -1.049e-08), (0.1128, 0.7069, -1.419e-08), (0.01606, 0.7069, -1.296e-08), (0.01606, 0.7907, -1.296e-08), (-0.4678, 0.5394, -6.787e-09), (-0.5645, 0.5394, -5.553e-09), (-0.5645, 0.6232, -5.553e-09), (-0.4678, 0.372, -6.787e-09), (-0.5645, 0.372, -5.553e-09), (-0.5645, 0.4557, -5.553e-09), (-0.2742, 0.372, -9.256e-09), (-0.371, 0.372, -8.021e-09), (-0.371, 0.4557, -8.021e-09), (-0.8548, 0.5394, -1.851e-09), (-0.9516, 0.5394, -6.17e-10), (-0.9516, 0.6232, -6.17e-10), (-0.8548, 0.372, -1.851e-09), (-0.9516, 0.372, -6.17e-10), (-0.9516, 0.4557, -6.17e-10), (-0.6613, 0.372, -4.319e-09), (-0.7581, 0.372, -3.085e-09), (-0.7581, 0.4557, -3.085e-09), (-0.8548, 0.8744, -1.851e-09), (-0.9516, 0.8744, -6.17e-10), (-0.9516, 0.9581, -6.17e-10), (-0.8548, 0.7069, -1.851e-09), (-0.9516, 0.7069, -6.17e-10), (-0.9516, 0.7907, -6.17e-10), (-0.6613, 0.7069, -4.319e-09), (-0.7581, 0.7069, -3.085e-09), (-0.7581, 0.7907, -3.085e-09), (-0.4678, -0.1305, -6.787e-09), (-0.5645, -0.1305, -5.553e-09), (-0.5645, -0.04672, -5.553e-09), (-0.4678, -0.2979, -6.787e-09), (-0.5645, -0.2979, -5.553e-09), (-0.5645, -0.2142, -5.553e-09), (-0.2742, -0.2979, -9.256e-09), (-0.371, -0.2979, -8.021e-09), (-0.371, -0.2142, -8.021e-09), (-0.8548, -0.1305, -1.851e-09), (-0.9516, -0.1305, -6.17e-10), (-0.9516, -0.04672, -6.17e-10), (-0.8548, -0.2979, -1.851e-09), (-0.9516, -0.2979, -6.17e-10), (-0.9516, -0.2142, -6.17e-10), (-0.6613, -0.2979, -4.319e-09), (-0.7581, -0.2979, -3.085e-09), (-0.7581, -0.2142, -3.085e-09), (-0.8548, 0.2045, -1.851e-09), (-0.9516, 0.2045, -6.17e-10), (-0.9516, 0.2882, -6.17e-10), (-0.8548, 0.03702, -1.851e-09), (-0.9516, 0.03702, -6.17e-10), (-0.9516, 0.1208, -6.17e-10), (-0.6613, 0.03702, -4.319e-09), (-0.7581, 0.03702, -3.085e-09), (-0.7581, 0.1208, -3.085e-09), (0.3064, -0.1305, -1.666e-08), (0.2096, -0.1305, -1.543e-08), (0.2096, -0.04672, -1.543e-08), (0.3064, -0.2979, -1.666e-08), (0.2096, -0.2979, -1.543e-08), (0.2096, -0.2142, -1.543e-08), (0.4999, -0.2979, -1.913e-08), (0.4031, -0.2979, -1.789e-08), (0.4031, -0.2142, -1.789e-08), (-0.08071, -0.1305, -1.172e-08), (-0.1775, -0.1305, -1.049e-08), (-0.1775, -0.04672, -1.049e-08), (-0.08071, -0.2979, -1.172e-08), (-0.1775, -0.2979, -1.049e-08), (-0.1775, -0.2142, -1.049e-08), (0.1128, -0.2979, -1.419e-08), (0.01606, -0.2979, -1.296e-08), (0.01606, -0.2142, -1.296e-08), (-0.08071, 0.2045, -1.172e-08), (-0.1775, 0.2045, -1.049e-08), (-0.1775, 0.2882, -1.049e-08), (-0.08071, 0.03702, -1.172e-08), (-0.1775, 0.03702, -1.049e-08), (-0.1775, 0.1208, -1.049e-08), (0.1128, 0.03702, -1.419e-08), (0.01606, 0.03702, -1.296e-08), (0.01606, 0.1208, -1.296e-08), (0.3064, 0.2045, -1.666e-08), (0.2096, 0.2045, -1.543e-08), (0.2096, 0.2882, -1.543e-08), (0.3064, 0.03702, -1.666e-08), (0.2096, 0.03702, -1.543e-08), (0.2096, 0.1208, -1.543e-08), (0.4999, 0.03702, -1.913e-08), (0.4031, 0.03702, -1.789e-08), (0.4031, 0.1208, -1.789e-08), (-0.4678, 0.2045, -6.787e-09), (-0.5645, 0.2045, -5.553e-09), (-0.5645, 0.2882, -5.553e-09), (-0.4678, 0.03702, -6.787e-09), (-0.5645, 0.03702, -5.553e-09), (-0.5645, 0.1208, -5.553e-09), (-0.2742, 0.03702, -9.256e-09), (-0.371, 0.03702, -8.021e-09), (-0.371, 0.1208, -8.021e-09), (-0.4678, 0.8744, -6.787e-09), (-0.5645, 0.8744, -5.553e-09), (-0.5645, 0.9581, -5.553e-09), (-0.4678, 0.7069, -6.787e-09), (-0.5645, 0.7069, -5.553e-09), (-0.5645, 0.7907, -5.553e-09), (-0.2742, 0.7069, -9.256e-09), (-0.371, 0.7069, -8.021e-09), (-0.371, 0.7907, -8.021e-09), (0.3064, 0.8744, -1.666e-08), (0.2096, 0.8744, -1.543e-08), (0.2096, 0.9581, -1.543e-08), (0.3064, 0.7069, -1.666e-08), (0.2096, 0.7069, -1.543e-08), (0.2096, 0.7907, -1.543e-08), (0.4999, 0.7069, -1.913e-08), (0.4031, 0.7069, -1.789e-08), (0.4031, 0.7907, -1.789e-08), (0.4999, 0.7907, -1.913e-08), (0.3064, 0.7907, -1.666e-08), (0.3064, 0.9581, -1.666e-08), (-0.2742, 0.7907, -9.256e-09), (-0.4678, 0.7907, -6.787e-09), (-0.4678, 0.9581, -6.787e-09), (-0.2742, 0.1208, -9.256e-09), (-0.4678, 0.1208, -6.787e-09), (-0.4678, 0.2882, -6.787e-09), (0.4999, 0.1208, -1.913e-08), (0.3064, 0.1208, -1.666e-08), (0.3064, 0.2882, -1.666e-08), (0.1128, 0.1208, -1.419e-08), (-0.08071, 0.1208, -1.172e-08), (-0.08071, 0.2882, -1.172e-08), (0.1128, -0.2142, -1.419e-08), (-0.08071, -0.2142, -1.172e-08), (-0.08071, -0.04672, -1.172e-08), (0.4999, -0.2142, -1.913e-08), (0.3064, -0.2142, -1.666e-08), (0.3064, -0.04672, -1.666e-08), (-0.6613, 0.1208, -4.319e-09), (-0.8548, 0.1208, -1.851e-09), (-0.8548, 0.2882, -1.851e-09), (-0.6613, -0.2142, -4.319e-09), (-0.8548, -0.2142, -1.851e-09), (-0.8548, -0.04672, -1.851e-09), (-0.2742, -0.2142, -9.256e-09), (-0.4678, -0.2142, -6.787e-09), (-0.4678, -0.04672, -6.787e-09), (-0.6613, 0.7907, -4.319e-09), (-0.8548, 0.7907, -1.851e-09), (-0.8548, 0.9581, -1.851e-09), (-0.6613, 0.4557, -4.319e-09), (-0.8548, 0.4557, -1.851e-09), (-0.8548, 0.6232, -1.851e-09), (-0.2742, 0.4557, -9.256e-09), (-0.4678, 0.4557, -6.787e-09), (-0.4678, 0.6232, -6.787e-09), (0.1128, 0.7907, -1.419e-08), (-0.08071, 0.7907, -1.172e-08), (-0.08071, 0.9581, -1.172e-08), (0.1128, 0.4557, -1.419e-08), (-0.08071, 0.4557, -1.172e-08), (-0.08071, 0.6232, -1.172e-08), (0.4999, 0.4557, -1.913e-08), (0.3064, 0.4557, -1.666e-08), (0.3064, 0.6232, -1.666e-08), (0.4999, 0.6232, -1.913e-08), (0.1128, 0.6232, -1.419e-08), (0.1128, 0.9581, -1.419e-08), (-0.2742, 0.6232, -9.256e-09), (-0.6613, 0.6232, -4.319e-09), (-0.6613, 0.9581, -4.319e-09), (-0.2742, -0.04672, -9.256e-09), (-0.6613, -0.04672, -4.319e-09), (-0.6613, 0.2882, -4.319e-09), (0.4999, -0.04672, -1.913e-08), (0.1128, -0.04672, -1.419e-08), (0.1128, 0.2882, -1.419e-08), (0.4999, 0.2882, -1.913e-08), (-0.2742, 0.2882, -9.256e-09), (-0.2742, 0.9581, -9.256e-09), (0.4999, 0.9581, -1.913e-08)], [], [(1088, 291, 3, 492), (1087, 297, 7, 488), (1086, 298, 8, 495), (1085, 295, 6, 496), (1084, 313, 20, 484), (1083, 314, 21, 499), (1082, 307, 15, 500), (1081, 317, 19, 483), (1080, 318, 22, 503), (1079, 310, 18, 504), (1078, 321, 12, 476), (1077, 322, 23, 507), (1076, 309, 17, 508), (1075, 325, 16, 480), (1074, 326, 24, 511), (1073, 303, 11, 512), (1072, 369, 64, 472), (1071, 370, 65, 515), (1070, 343, 39, 516), (1069, 373, 63, 471), (1068, 374, 66, 519), (1067, 366, 62, 520), (1066, 377, 32, 440), (1065, 378, 67, 523), (1064, 365, 61, 524), (1063, 381, 60, 468), (1062, 382, 68, 527), (1061, 349, 45, 528), (1060, 385, 59, 467), (1059, 386, 69, 531), (1058, 362, 58, 532), (1057, 389, 28, 436), (1056, 390, 70, 535), (1055, 361, 57, 536), (1054, 393, 56, 464), (1053, 394, 71, 539), (1052, 350, 46, 540), (1051, 397, 55, 463), (1050, 398, 72, 543), (1049, 358, 54, 544), (1048, 401, 35, 443), (1047, 402, 73, 547), (1046, 357, 53, 548), (1045, 405, 52, 460), (1044, 406, 74, 551), (1043, 347, 43, 552), (1042, 409, 51, 459), (1041, 410, 75, 555), (1040, 354, 50, 556), (1039, 413, 36, 444), (1038, 414, 76, 559), (1037, 353, 49, 560), (1036, 417, 48, 456), (1035, 418, 77, 563), (1034, 335, 31, 564), (1033, 421, 47, 455), (1032, 422, 78, 567), (1031, 338, 34, 568), (1030, 425, 40, 448), (1029, 426, 79, 571), (1028, 337, 33, 572), (1027, 429, 44, 452), (1026, 430, 80, 575), (1025, 331, 27, 576), (1024, 577, 224, 432), (1023, 578, 225, 579), (1022, 475, 123, 580), (1021, 581, 223, 431), (1020, 582, 226, 583), (1019, 574, 222, 584), (1018, 585, 100, 308), (1017, 586, 227, 587), (1016, 573, 221, 588), (1015, 589, 220, 428), (1014, 590, 228, 591), (1013, 481, 129, 592), (1012, 593, 219, 427), (1011, 594, 229, 595), (1010, 570, 218, 596), (1009, 597, 96, 304), (1008, 598, 230, 599), (1007, 569, 217, 600), (1006, 601, 216, 424), (1005, 602, 231, 603), (1004, 482, 130, 604), (1003, 605, 215, 423), (1002, 606, 232, 607), (1001, 566, 214, 608), (1000, 609, 103, 311), (999, 610, 233, 611), (998, 565, 213, 612), (997, 613, 212, 420), (996, 614, 234, 615), (995, 479, 127, 616), (994, 617, 211, 419), (993, 618, 235, 619), (992, 562, 210, 620), (991, 621, 104, 312), (990, 622, 236, 623), (989, 561, 209, 624), (988, 625, 208, 416), (987, 626, 237, 627), (986, 497, 145, 628), (985, 629, 207, 415), (984, 630, 238, 631), (983, 558, 206, 632), (982, 633, 92, 300), (981, 634, 239, 635), (980, 557, 205, 636), (979, 637, 204, 412), (978, 638, 240, 639), (977, 498, 146, 640), (976, 641, 203, 411), (975, 642, 241, 643), (974, 554, 202, 644), (973, 645, 107, 315), (972, 646, 242, 647), (971, 553, 201, 648), (970, 649, 200, 408), (969, 650, 243, 651), (968, 491, 139, 652), (967, 653, 199, 407), (966, 654, 244, 655), (965, 550, 198, 656), (964, 657, 108, 316), (963, 658, 245, 659), (962, 549, 197, 660), (961, 661, 196, 404), (960, 662, 246, 663), (959, 501, 149, 664), (958, 665, 195, 403), (957, 666, 247, 667), (956, 546, 194, 668), (955, 669, 91, 299), (954, 670, 248, 671), (953, 545, 193, 672), (952, 673, 192, 400), (951, 674, 249, 675), (950, 502, 150, 676), (949, 677, 191, 399), (948, 678, 250, 679), (947, 542, 190, 680), (946, 681, 111, 319), (945, 682, 251, 683), (944, 541, 189, 684), (943, 685, 188, 396), (942, 686, 252, 687), (941, 494, 142, 688), (940, 689, 187, 395), (939, 690, 253, 691), (938, 538, 186, 692), (937, 693, 112, 320), (936, 694, 254, 695), (935, 537, 185, 696), (934, 697, 184, 392), (933, 698, 255, 699), (932, 505, 153, 700), (931, 701, 183, 391), (930, 702, 256, 703), (929, 534, 182, 704), (928, 705, 84, 292), (927, 706, 257, 707), (926, 533, 181, 708), (925, 709, 180, 388), (924, 710, 258, 711), (923, 506, 154, 712), (922, 713, 179, 387), (921, 714, 259, 715), (920, 530, 178, 716), (919, 717, 115, 323), (918, 718, 260, 719), (917, 529, 177, 720), (916, 721, 176, 384), (915, 722, 261, 723), (914, 493, 141, 724), (913, 725, 175, 383), (912, 726, 262, 727), (911, 526, 174, 728), (910, 729, 116, 324), (909, 730, 263, 731), (908, 525, 173, 732), (907, 733, 172, 380), (906, 734, 264, 735), (905, 509, 157, 736), (904, 737, 171, 379), (903, 738, 265, 739), (902, 522, 170, 740), (901, 741, 88, 296), (900, 742, 266, 743), (899, 521, 169, 744), (898, 745, 168, 376), (897, 746, 267, 747), (896, 510, 158, 748), (895, 749, 167, 375), (894, 750, 268, 751), (893, 518, 166, 752), (892, 753, 119, 327), (891, 754, 269, 755), (890, 517, 165, 756), (889, 757, 164, 372), (888, 758, 270, 759), (887, 487, 135, 760), (886, 761, 163, 371), (885, 762, 271, 763), (884, 514, 162, 764), (883, 765, 120, 328), (882, 766, 272, 767), (881, 513, 161, 768), (880, 769, 160, 368), (879, 770, 273, 771), (878, 447, 95, 772), (877, 773, 159, 367), (876, 774, 274, 775), (875, 470, 118, 776), (874, 777, 128, 336), (873, 778, 275, 779), (872, 469, 117, 780), (871, 781, 156, 364), (870, 782, 276, 783), (869, 453, 101, 784), (868, 785, 155, 363), (867, 786, 277, 787), (866, 466, 114, 788), (865, 789, 124, 332), (864, 790, 278, 791), (863, 465, 113, 792), (862, 793, 152, 360), (861, 794, 279, 795), (860, 454, 102, 796), (859, 797, 151, 359), (858, 798, 280, 799), (857, 462, 110, 800), (856, 801, 131, 339), (855, 802, 281, 803), (854, 461, 109, 804), (853, 805, 148, 356), (852, 806, 282, 807), (851, 451, 99, 808), (850, 809, 147, 355), (849, 810, 283, 811), (848, 458, 106, 812), (847, 813, 132, 340), (846, 814, 284, 815), (845, 457, 105, 816), (844, 817, 144, 352), (843, 818, 285, 819), (842, 439, 87, 820), (841, 821, 143, 351), (840, 822, 286, 823), (839, 442, 90, 824), (838, 825, 136, 344), (837, 826, 287, 827), (836, 441, 89, 828), (835, 829, 140, 348), (834, 830, 288, 831), (833, 435, 83, 832), (830, 833, 832, 288), (224, 576, 833, 830), (576, 27, 435, 833), (573, 834, 831, 221), (80, 432, 834, 573), (432, 224, 830, 834), (429, 835, 348, 44), (221, 831, 835, 429), (831, 288, 829, 835), (826, 836, 828, 287), (220, 572, 836, 826), (572, 33, 441, 836), (569, 837, 827, 217), (79, 428, 837, 569), (428, 220, 826, 837), (425, 838, 344, 40), (217, 827, 838, 425), (827, 287, 825, 838), (822, 839, 824, 286), (216, 568, 839, 822), (568, 34, 442, 839), (565, 840, 823, 213), (78, 424, 840, 565), (424, 216, 822, 840), (421, 841, 351, 47), (213, 823, 841, 421), (823, 286, 821, 841), (818, 842, 820, 285), (212, 564, 842, 818), (564, 31, 439, 842), (561, 843, 819, 209), (77, 420, 843, 561), (420, 212, 818, 843), (417, 844, 352, 48), (209, 819, 844, 417), (819, 285, 817, 844), (814, 845, 816, 284), (208, 560, 845, 814), (560, 49, 457, 845), (557, 846, 815, 205), (76, 416, 846, 557), (416, 208, 814, 846), (413, 847, 340, 36), (205, 815, 847, 413), (815, 284, 813, 847), (810, 848, 812, 283), (204, 556, 848, 810), (556, 50, 458, 848), (553, 849, 811, 201), (75, 412, 849, 553), (412, 204, 810, 849), (409, 850, 355, 51), (201, 811, 850, 409), (811, 283, 809, 850), (806, 851, 808, 282), (200, 552, 851, 806), (552, 43, 451, 851), (549, 852, 807, 197), (74, 408, 852, 549), (408, 200, 806, 852), (405, 853, 356, 52), (197, 807, 853, 405), (807, 282, 805, 853), (802, 854, 804, 281), (196, 548, 854, 802), (548, 53, 461, 854), (545, 855, 803, 193), (73, 404, 855, 545), (404, 196, 802, 855), (401, 856, 339, 35), (193, 803, 856, 401), (803, 281, 801, 856), (798, 857, 800, 280), (192, 544, 857, 798), (544, 54, 462, 857), (541, 858, 799, 189), (72, 400, 858, 541), (400, 192, 798, 858), (397, 859, 359, 55), (189, 799, 859, 397), (799, 280, 797, 859), (794, 860, 796, 279), (188, 540, 860, 794), (540, 46, 454, 860), (537, 861, 795, 185), (71, 396, 861, 537), (396, 188, 794, 861), (393, 862, 360, 56), (185, 795, 862, 393), (795, 279, 793, 862), (790, 863, 792, 278), (184, 536, 863, 790), (536, 57, 465, 863), (533, 864, 791, 181), (70, 392, 864, 533), (392, 184, 790, 864), (389, 865, 332, 28), (181, 791, 865, 389), (791, 278, 789, 865), (786, 866, 788, 277), (180, 532, 866, 786), (532, 58, 466, 866), (529, 867, 787, 177), (69, 388, 867, 529), (388, 180, 786, 867), (385, 868, 363, 59), (177, 787, 868, 385), (787, 277, 785, 868), (782, 869, 784, 276), (176, 528, 869, 782), (528, 45, 453, 869), (525, 870, 783, 173), (68, 384, 870, 525), (384, 176, 782, 870), (381, 871, 364, 60), (173, 783, 871, 381), (783, 276, 781, 871), (778, 872, 780, 275), (172, 524, 872, 778), (524, 61, 469, 872), (521, 873, 779, 169), (67, 380, 873, 521), (380, 172, 778, 873), (377, 874, 336, 32), (169, 779, 874, 377), (779, 275, 777, 874), (774, 875, 776, 274), (168, 520, 875, 774), (520, 62, 470, 875), (517, 876, 775, 165), (66, 376, 876, 517), (376, 168, 774, 876), (373, 877, 367, 63), (165, 775, 877, 373), (775, 274, 773, 877), (770, 878, 772, 273), (164, 516, 878, 770), (516, 39, 447, 878), (513, 879, 771, 161), (65, 372, 879, 513), (372, 164, 770, 879), (369, 880, 368, 64), (161, 771, 880, 369), (771, 273, 769, 880), (766, 881, 768, 272), (163, 515, 881, 766), (515, 65, 513, 881), (470, 882, 767, 118), (62, 371, 882, 470), (371, 163, 766, 882), (326, 883, 328, 24), (118, 767, 883, 326), (767, 272, 765, 883), (762, 884, 764, 271), (104, 456, 884, 762), (456, 48, 514, 884), (510, 885, 763, 158), (20, 312, 885, 510), (312, 104, 762, 885), (366, 886, 371, 62), (158, 763, 886, 366), (763, 271, 761, 886), (758, 887, 760, 270), (144, 496, 887, 758), (496, 6, 487, 887), (514, 888, 759, 162), (48, 352, 888, 514), (352, 144, 758, 888), (370, 889, 372, 65), (162, 759, 889, 370), (759, 270, 757, 889), (754, 890, 756, 269), (167, 519, 890, 754), (519, 66, 517, 890), (453, 891, 755, 101), (45, 375, 891, 453), (375, 167, 754, 891), (309, 892, 327, 17), (101, 755, 892, 309), (755, 269, 753, 892), (750, 893, 752, 268), (92, 444, 893, 750), (444, 36, 518, 893), (493, 894, 751, 141), (8, 300, 894, 493), (300, 92, 750, 894), (349, 895, 375, 45), (141, 751, 895, 349), (751, 268, 749, 895), (746, 896, 748, 267), (132, 484, 896, 746), (484, 20, 510, 896), (518, 897, 747, 166), (36, 340, 897, 518), (340, 132, 746, 897), (374, 898, 376, 66), (166, 747, 898, 374), (747, 267, 745, 898), (742, 899, 744, 266), (171, 523, 899, 742), (523, 67, 521, 899), (441, 900, 743, 89), (33, 379, 900, 441), (379, 171, 742, 900), (297, 901, 296, 7), (89, 743, 901, 297), (743, 266, 741, 901), (738, 902, 740, 265), (119, 471, 902, 738), (471, 63, 522, 902), (481, 903, 739, 129), (17, 327, 903, 481), (327, 119, 738, 903), (337, 904, 379, 33), (129, 739, 904, 337), (739, 265, 737, 904), (734, 905, 736, 264), (159, 511, 905, 734), (511, 24, 509, 905), (522, 906, 735, 170), (63, 367, 906, 522), (367, 159, 734, 906), (378, 907, 380, 67), (170, 735, 907, 378), (735, 264, 733, 907), (730, 908, 732, 263), (175, 527, 908, 730), (527, 68, 525, 908), (466, 909, 731, 114), (58, 383, 909, 466), (383, 175, 730, 909), (322, 910, 324, 23), (114, 731, 910, 322), (731, 263, 729, 910), (726, 911, 728, 262), (103, 455, 911, 726), (455, 47, 526, 911), (506, 912, 727, 154), (19, 311, 912, 506), (311, 103, 726, 912), (362, 913, 383, 58), (154, 727, 913, 362), (727, 262, 725, 913), (722, 914, 724, 261), (143, 495, 914, 722), (495, 8, 493, 914), (526, 915, 723, 174), (47, 351, 915, 526), (351, 143, 722, 915), (382, 916, 384, 68), (174, 723, 916, 382), (723, 261, 721, 916), (718, 917, 720, 260), (179, 531, 917, 718), (531, 69, 529, 917), (333, 918, 719, 125), (29, 387, 918, 333), (387, 179, 718, 918), (477, 919, 323, 13), (125, 719, 919, 477), (719, 260, 717, 919), (714, 920, 716, 259), (91, 443, 920, 714), (443, 35, 530, 920), (293, 921, 715, 85), (4, 299, 921, 293), (299, 91, 714, 921), (437, 922, 387, 29), (85, 715, 922, 437), (715, 259, 713, 922), (710, 923, 712, 258), (131, 483, 923, 710), (483, 19, 506, 923), (530, 924, 711, 178), (35, 339, 924, 530), (339, 131, 710, 924), (386, 925, 388, 69), (178, 711, 925, 386), (711, 258, 709, 925), (706, 926, 708, 257), (183, 535, 926, 706), (535, 70, 533, 926), (345, 927, 707, 137), (41, 391, 927, 345), (391, 183, 706, 927), (489, 928, 292, 2), (137, 707, 928, 489), (707, 257, 705, 928), (702, 929, 704, 256), (115, 467, 929, 702), (467, 59, 534, 929), (305, 930, 703, 97), (13, 323, 930, 305), (323, 115, 702, 930), (449, 931, 391, 41), (97, 703, 931, 449), (703, 256, 701, 931), (698, 932, 700, 255), (155, 507, 932, 698), (507, 23, 505, 932), (534, 933, 699, 182), (59, 363, 933, 534), (363, 155, 698, 933), (390, 934, 392, 70), (182, 699, 934, 390), (699, 255, 697, 934), (694, 935, 696, 254), (187, 539, 935, 694), (539, 71, 537, 935), (462, 936, 695, 110), (54, 395, 936, 462), (395, 187, 694, 936), (318, 937, 320, 22), (110, 695, 937, 318), (695, 254, 693, 937), (690, 938, 692, 253), (126, 334, 938, 690), (334, 30, 538, 938), (502, 939, 691, 150), (14, 478, 939, 502), (478, 126, 690, 939), (358, 940, 395, 54), (150, 691, 940, 358), (691, 253, 689, 940), (686, 941, 688, 252), (86, 294, 941, 686), (294, 5, 494, 941), (538, 942, 687, 186), (30, 438, 942, 538), (438, 86, 686, 942), (394, 943, 396, 71), (186, 687, 943, 394), (687, 252, 685, 943), (682, 944, 684, 251), (191, 543, 944, 682), (543, 72, 541, 944), (329, 945, 683, 121), (25, 399, 945, 329), (399, 191, 682, 945), (473, 946, 319, 9), (121, 683, 946, 473), (683, 251, 681, 946), (678, 947, 680, 250), (138, 346, 947, 678), (346, 42, 542, 947), (289, 948, 679, 81), (0, 490, 948, 289), (490, 138, 678, 948), (433, 949, 399, 25), (81, 679, 949, 433), (679, 250, 677, 949), (674, 950, 676, 249), (98, 306, 950, 674), (306, 14, 502, 950), (542, 951, 675, 190), (42, 450, 951, 542), (450, 98, 674, 951), (398, 952, 400, 72), (190, 675, 952, 398), (675, 249, 673, 952), (670, 953, 672, 248), (195, 547, 953, 670), (547, 73, 545, 953), (341, 954, 671, 133), (37, 403, 954, 341), (403, 195, 670, 954), (485, 955, 299, 4), (133, 671, 955, 485), (671, 248, 669, 955), (666, 956, 668, 247), (111, 463, 956, 666), (463, 55, 546, 956), (301, 957, 667, 93), (9, 319, 957, 301), (319, 111, 666, 957), (445, 958, 403, 37), (93, 667, 958, 445), (667, 247, 665, 958), (662, 959, 664, 246), (151, 503, 959, 662), (503, 22, 501, 959), (546, 960, 663, 194), (55, 359, 960, 546), (359, 151, 662, 960), (402, 961, 404, 73), (194, 663, 961, 402), (663, 246, 661, 961), (658, 962, 660, 245), (199, 551, 962, 658), (551, 74, 549, 962), (458, 963, 659, 106), (50, 407, 963, 458), (407, 199, 658, 963), (314, 964, 316, 21), (106, 659, 964, 314), (659, 245, 657, 964), (654, 965, 656, 244), (122, 330, 965, 654), (330, 26, 550, 965), (498, 966, 655, 146), (10, 474, 966, 498), (474, 122, 654, 966), (354, 967, 407, 50), (146, 655, 967, 354), (655, 244, 653, 967), (650, 968, 652, 243), (82, 290, 968, 650), (290, 1, 491, 968), (550, 969, 651, 198), (26, 434, 969, 550), (434, 82, 650, 969), (406, 970, 408, 74), (198, 651, 970, 406), (651, 243, 649, 970), (646, 971, 648, 242), (203, 555, 971, 646), (555, 75, 553, 971), (454, 972, 647, 102), (46, 411, 972, 454), (411, 203, 646, 972), (310, 973, 315, 18), (102, 647, 973, 310), (647, 242, 645, 973), (642, 974, 644, 241), (134, 342, 974, 642), (342, 38, 554, 974), (494, 975, 643, 142), (5, 486, 975, 494), (486, 134, 642, 975), (350, 976, 411, 46), (142, 643, 976, 350), (643, 241, 641, 976), (638, 977, 640, 240), (94, 302, 977, 638), (302, 10, 498, 977), (554, 978, 639, 202), (38, 446, 978, 554), (446, 94, 638, 978), (410, 979, 412, 75), (202, 639, 979, 410), (639, 240, 637, 979), (634, 980, 636, 239), (207, 559, 980, 634), (559, 76, 557, 980), (442, 981, 635, 90), (34, 415, 981, 442), (415, 207, 634, 981), (298, 982, 300, 8), (90, 635, 982, 298), (635, 239, 633, 982), (630, 983, 632, 238), (107, 459, 983, 630), (459, 51, 558, 983), (482, 984, 631, 130), (18, 315, 984, 482), (315, 107, 630, 984), (338, 985, 415, 34), (130, 631, 985, 338), (631, 238, 629, 985), (626, 986, 628, 237), (147, 499, 986, 626), (499, 21, 497, 986), (558, 987, 627, 206), (51, 355, 987, 558), (355, 147, 626, 987), (414, 988, 416, 76), (206, 627, 988, 414), (627, 237, 625, 988), (622, 989, 624, 236), (211, 563, 989, 622), (563, 77, 561, 989), (457, 990, 623, 105), (49, 419, 990, 457), (419, 211, 622, 990), (313, 991, 312, 20), (105, 623, 991, 313), (623, 236, 621, 991), (618, 992, 620, 235), (108, 460, 992, 618), (460, 52, 562, 992), (497, 993, 619, 145), (21, 316, 993, 497), (316, 108, 618, 993), (353, 994, 419, 49), (145, 619, 994, 353), (619, 235, 617, 994), (614, 995, 616, 234), (148, 500, 995, 614), (500, 15, 479, 995), (562, 996, 615, 210), (52, 356, 996, 562), (356, 148, 614, 996), (418, 997, 420, 77), (210, 615, 997, 418), (615, 234, 613, 997), (610, 998, 612, 233), (215, 567, 998, 610), (567, 78, 565, 998), (461, 999, 611, 109), (53, 423, 999, 461), (423, 215, 610, 999), (317, 1000, 311, 19), (109, 611, 1000, 317), (611, 233, 609, 1000), (606, 1001, 608, 232), (112, 464, 1001, 606), (464, 56, 566, 1001), (501, 1002, 607, 149), (22, 320, 1002, 501), (320, 112, 606, 1002), (357, 1003, 423, 53), (149, 607, 1003, 357), (607, 232, 605, 1003), (602, 1004, 604, 231), (152, 504, 1004, 602), (504, 18, 482, 1004), (566, 1005, 603, 214), (56, 360, 1005, 566), (360, 152, 602, 1005), (422, 1006, 424, 78), (214, 603, 1006, 422), (603, 231, 601, 1006), (598, 1007, 600, 230), (219, 571, 1007, 598), (571, 79, 569, 1007), (465, 1008, 599, 113), (57, 427, 1008, 465), (427, 219, 598, 1008), (321, 1009, 304, 12), (113, 599, 1009, 321), (599, 230, 597, 1009), (594, 1010, 596, 229), (116, 468, 1010, 594), (468, 60, 570, 1010), (505, 1011, 595, 153), (23, 324, 1011, 505), (324, 116, 594, 1011), (361, 1012, 427, 57), (153, 595, 1012, 361), (595, 229, 593, 1012), (590, 1013, 592, 228), (156, 508, 1013, 590), (508, 17, 481, 1013), (570, 1014, 591, 218), (60, 364, 1014, 570), (364, 156, 590, 1014), (426, 1015, 428, 79), (218, 591, 1015, 426), (591, 228, 589, 1015), (586, 1016, 588, 227), (223, 575, 1016, 586), (575, 80, 573, 1016), (469, 1017, 587, 117), (61, 431, 1017, 469), (431, 223, 586, 1017), (325, 1018, 308, 16), (117, 587, 1018, 325), (587, 227, 585, 1018), (582, 1019, 584, 226), (120, 472, 1019, 582), (472, 64, 574, 1019), (509, 1020, 583, 157), (24, 328, 1020, 509), (328, 120, 582, 1020), (365, 1021, 431, 61), (157, 583, 1021, 365), (583, 226, 581, 1021), (578, 1022, 580, 225), (160, 512, 1022, 578), (512, 11, 475, 1022), (574, 1023, 579, 222), (64, 368, 1023, 574), (368, 160, 578, 1023), (430, 1024, 432, 80), (222, 579, 1024, 430), (579, 225, 577, 1024), (577, 1025, 576, 224), (225, 580, 1025, 577), (580, 123, 331, 1025), (581, 1026, 575, 223), (226, 584, 1026, 581), (584, 222, 430, 1026), (585, 1027, 452, 100), (227, 588, 1027, 585), (588, 221, 429, 1027), (589, 1028, 572, 220), (228, 592, 1028, 589), (592, 129, 337, 1028), (593, 1029, 571, 219), (229, 596, 1029, 593), (596, 218, 426, 1029), (597, 1030, 448, 96), (230, 600, 1030, 597), (600, 217, 425, 1030), (601, 1031, 568, 216), (231, 604, 1031, 601), (604, 130, 338, 1031), (605, 1032, 567, 215), (232, 608, 1032, 605), (608, 214, 422, 1032), (609, 1033, 455, 103), (233, 612, 1033, 609), (612, 213, 421, 1033), (613, 1034, 564, 212), (234, 616, 1034, 613), (616, 127, 335, 1034), (617, 1035, 563, 211), (235, 620, 1035, 617), (620, 210, 418, 1035), (621, 1036, 456, 104), (236, 624, 1036, 621), (624, 209, 417, 1036), (625, 1037, 560, 208), (237, 628, 1037, 625), (628, 145, 353, 1037), (629, 1038, 559, 207), (238, 632, 1038, 629), (632, 206, 414, 1038), (633, 1039, 444, 92), (239, 636, 1039, 633), (636, 205, 413, 1039), (637, 1040, 556, 204), (240, 640, 1040, 637), (640, 146, 354, 1040), (641, 1041, 555, 203), (241, 644, 1041, 641), (644, 202, 410, 1041), (645, 1042, 459, 107), (242, 648, 1042, 645), (648, 201, 409, 1042), (649, 1043, 552, 200), (243, 652, 1043, 649), (652, 139, 347, 1043), (653, 1044, 551, 199), (244, 656, 1044, 653), (656, 198, 406, 1044), (657, 1045, 460, 108), (245, 660, 1045, 657), (660, 197, 405, 1045), (661, 1046, 548, 196), (246, 664, 1046, 661), (664, 149, 357, 1046), (665, 1047, 547, 195), (247, 668, 1047, 665), (668, 194, 402, 1047), (669, 1048, 443, 91), (248, 672, 1048, 669), (672, 193, 401, 1048), (673, 1049, 544, 192), (249, 676, 1049, 673), (676, 150, 358, 1049), (677, 1050, 543, 191), (250, 680, 1050, 677), (680, 190, 398, 1050), (681, 1051, 463, 111), (251, 684, 1051, 681), (684, 189, 397, 1051), (685, 1052, 540, 188), (252, 688, 1052, 685), (688, 142, 350, 1052), (689, 1053, 539, 187), (253, 692, 1053, 689), (692, 186, 394, 1053), (693, 1054, 464, 112), (254, 696, 1054, 693), (696, 185, 393, 1054), (697, 1055, 536, 184), (255, 700, 1055, 697), (700, 153, 361, 1055), (701, 1056, 535, 183), (256, 704, 1056, 701), (704, 182, 390, 1056), (705, 1057, 436, 84), (257, 708, 1057, 705), (708, 181, 389, 1057), (709, 1058, 532, 180), (258, 712, 1058, 709), (712, 154, 362, 1058), (713, 1059, 531, 179), (259, 716, 1059, 713), (716, 178, 386, 1059), (717, 1060, 467, 115), (260, 720, 1060, 717), (720, 177, 385, 1060), (721, 1061, 528, 176), (261, 724, 1061, 721), (724, 141, 349, 1061), (725, 1062, 527, 175), (262, 728, 1062, 725), (728, 174, 382, 1062), (729, 1063, 468, 116), (263, 732, 1063, 729), (732, 173, 381, 1063), (733, 1064, 524, 172), (264, 736, 1064, 733), (736, 157, 365, 1064), (737, 1065, 523, 171), (265, 740, 1065, 737), (740, 170, 378, 1065), (741, 1066, 440, 88), (266, 744, 1066, 741), (744, 169, 377, 1066), (745, 1067, 520, 168), (267, 748, 1067, 745), (748, 158, 366, 1067), (749, 1068, 519, 167), (268, 752, 1068, 749), (752, 166, 374, 1068), (753, 1069, 471, 119), (269, 756, 1069, 753), (756, 165, 373, 1069), (757, 1070, 516, 164), (270, 760, 1070, 757), (760, 135, 343, 1070), (761, 1071, 515, 163), (271, 764, 1071, 761), (764, 162, 370, 1071), (765, 1072, 472, 120), (272, 768, 1072, 765), (768, 161, 369, 1072), (769, 1073, 512, 160), (273, 772, 1073, 769), (772, 95, 303, 1073), (773, 1074, 511, 159), (274, 776, 1074, 773), (776, 118, 326, 1074), (777, 1075, 480, 128), (275, 780, 1075, 777), (780, 117, 325, 1075), (781, 1076, 508, 156), (276, 784, 1076, 781), (784, 101, 309, 1076), (785, 1077, 507, 155), (277, 788, 1077, 785), (788, 114, 322, 1077), (789, 1078, 476, 124), (278, 792, 1078, 789), (792, 113, 321, 1078), (793, 1079, 504, 152), (279, 796, 1079, 793), (796, 102, 310, 1079), (797, 1080, 503, 151), (280, 800, 1080, 797), (800, 110, 318, 1080), (801, 1081, 483, 131), (281, 804, 1081, 801), (804, 109, 317, 1081), (805, 1082, 500, 148), (282, 808, 1082, 805), (808, 99, 307, 1082), (809, 1083, 499, 147), (283, 812, 1083, 809), (812, 106, 314, 1083), (813, 1084, 484, 132), (284, 816, 1084, 813), (816, 105, 313, 1084), (817, 1085, 496, 144), (285, 820, 1085, 817), (820, 87, 295, 1085), (821, 1086, 495, 143), (286, 824, 1086, 821), (824, 90, 298, 1086), (825, 1087, 488, 136), (287, 828, 1087, 825), (828, 89, 297, 1087), (829, 1088, 492, 140), (288, 832, 1088, 829), (832, 83, 291, 1088)])
me_plane_001.materials.append(mat_material_002)
me_plane_001.use_remesh_preserve_volume = False
me_plane_001.use_remesh_preserve_attributes = False
me_plane_001.use_mirror_vertex_groups = False
me_plane_001.update()
me_plane = bpy.data.meshes.new('Plane')
me_plane.from_pydata([(-1.0, -1.0, 0.0), (1.0, -1.0, 0.0), (-1.0, 1.0, 0.0), (1.0, 1.0, 0.0), (0.3719, 0.9787, 0.0), (0.3719, 0.007386, 0.0), (0.4442, 0.007386, 0.0), (0.4442, 0.9787, 0.0)], [], [(0, 1, 3, 7, 6, 5, 2), (2, 5, 4, 7, 3), (4, 5, 6, 7)])
me_plane.materials.append(mat_material_001)
me_plane.use_remesh_preserve_volume = False
me_plane.use_remesh_preserve_attributes = False
me_plane.use_mirror_vertex_groups = False
me_plane.update()

# ---- objects
ob_dino_1 = bpy.data.objects.new('Dino 1', me_plane_001)
ob_reference = bpy.data.objects.new('Reference', me_plane)
ob_lamp = bpy.data.objects.new('Lamp', light_lamp)
ob_camera = bpy.data.objects.new('Camera', cam_camera)

# ---- transforms, parenting, visibility, modifiers, constraints
ob_dino_1.location = (-0.2885, 7.167, 0.5213)
ob_dino_1.rotation_euler = (0.0, 1.571, 0.0)
ob_dino_1.lineart.crease_threshold = 0.0
ob_reference.location = (-0.3374, -0.06414, -0.03872)
ob_reference.rotation_euler = (1.571, 3.142, -1.571)
ob_reference.scale = (18.53, -1.594, 1.949)
ob_reference.lineart.crease_threshold = 0.0
ob_lamp.location = (4.076, 1.005, 5.904)
ob_lamp.rotation_euler = (0.6503, 0.05522, 1.866)
ob_lamp.lock_rotations_4d = False
ob_lamp.empty_display_type = 'ARROWS'
ob_lamp.color = (0.0, 0.0, 0.0, 0.0)
ob_lamp.lineart.crease_threshold = 0.0
ob_camera.location = (7.481, -6.508, 5.344)
ob_camera.rotation_euler = (1.109, 0.0, 0.8149)
ob_camera.lock_rotations_4d = False
ob_camera.empty_display_type = 'ARROWS'
ob_camera.color = (0.0, 0.0, 0.0, 0.0)
ob_camera.display_type = 'WIRE'
ob_camera.lineart.crease_threshold = 0.0

# ---- collection membership
col_collection_1.objects.link(ob_dino_1)
col_collection_1.objects.link(ob_reference)
col_collection_1.objects.link(ob_lamp)
col_collection_1.objects.link(ob_camera)

# ---- scene / render settings (as saved in the file)
scene.camera = ob_camera
scene.frame_start = 1; scene.frame_end = 250; scene.frame_set(1)
scene.render.engine = 'BLENDER_EEVEE_NEXT'
scene.render.resolution_percentage = 50
scene.render.dither_intensity = 0.0
scene.cycles.use_denoising = False
scene.cycles.samples = 128
scene.cycles.sampling_pattern = 'TABULATED_SOBOL'
scene.cycles.use_adaptive_sampling = False
scene.cycles.use_light_tree = False
scene.cycles.blur_glossy = 0.0
scene.cycles.sample_clamp_indirect = 0.0
scene.view_settings.view_transform = 'Standard'
bpy.context.view_layer.update()
